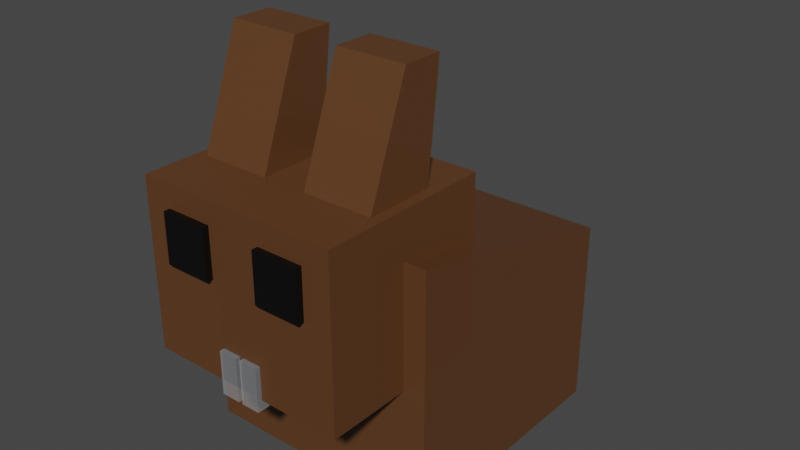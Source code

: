 # Source: Lowpoly_Bunny.blend  (saved by Blender 2.91.10; exported with 4.5.12 LTS)
import bpy
from mathutils import Matrix  # noqa: F401  (used for matrix-valued properties, if any)

bpy.ops.wm.read_factory_settings(use_empty=True)
scene = bpy.context.scene
scene.name = 'Scene'

# ---- collections
col_collection = bpy.data.collections.new('Collection'); scene.collection.children.link(col_collection)

# ---- images (referenced by path relative to the original .blend; pixels are not part of the script)
import os
ASSET_DIR = os.environ.get("B2B_ASSET_DIR", "")  # directory of the original .blend (textures are referenced by path, not embedded)
HERE = os.path.dirname(os.path.abspath(__file__))  # packed textures are extracted next to this script under _unpacked/

def load_image(name, relpath, width, height, colorspace="sRGB"):
    """Load a texture the original file referenced (path relative to the .blend, or extracted next to this script)."""
    p = next((c for c in (os.path.join(HERE, relpath), os.path.join(ASSET_DIR, relpath)) if relpath and os.path.exists(c)), "")
    if p:
        img = bpy.data.images.load(p, check_existing=True)
        img.name = name
    else:  # same state as the original file: an image datablock whose file is absent (Cycles renders it pink)
        img = bpy.data.images.new(name, width, height)
        img.source = "FILE"
        img.filepath = "//" + (relpath or name)
    img.colorspace_settings.name = colorspace
    return img
img_palette_psd = load_image('palette.psd', 'palette.psd', 1024, 1024, 'sRGB')

# ---- materials (node trees are filled in below, after node groups)
mat_white = bpy.data.materials.new('White')
mat_white.use_transparent_shadow = False
mat_white.diffuse_color = (0.7897, 0.8298, 0.8829, 1.0)
mat_white.roughness = 0.5
mat_bunny_001 = bpy.data.materials.new('Bunny.001')
mat_bunny_001.use_transparent_shadow = False
mat_bunny_001.diffuse_color = (0.1282, 0.05137, 0.01789, 1.0)
mat_bunny_001.roughness = 0.5
mat_black = bpy.data.materials.new('Black')
mat_black.use_transparent_shadow = False
mat_black.diffuse_color = (0.0, 0.0, 0.0, 1.0)
mat_black.roughness = 0.5
mat_bunny = bpy.data.materials.new('Bunny')
mat_bunny.use_transparent_shadow = False
mat_bunny.diffuse_color = (0.1041, 0.8, 0.07636, 1.0)
mat_bunny.roughness = 0.5

# ---- material node trees
mat_white.use_nodes = True; mat_white.node_tree.nodes.clear()
_N = mat_white.node_tree.nodes; _L = mat_white.node_tree.links
n0 = _N.new('ShaderNodeBsdfPrincipled'); n0.name = 'Principled BSDF'; n0.location = (10, 300)
n0.distribution = 'GGX'
n0.subsurface_method = 'BURLEY'
n0.inputs[0].default_value = (0.7897, 0.8298, 0.8829, 1.0)
n0.inputs[3].default_value = 1.45
n0.inputs[4].default_value = 0.2103
n0.inputs[27].default_value = (0.7897, 0.8298, 0.8829, 1.0)
n1 = _N.new('ShaderNodeOutputMaterial'); n1.name = 'Material Output'; n1.location = (300, 300)
n2 = _N.new('ShaderNodeNormalMap'); n2.name = 'Normal Map'; n2.location = (-300, -300)
n2.label = 'Normal/Map'
_L.new(n0.outputs[0], n1.inputs[0])
_L.new(n2.outputs[0], n0.inputs[5])
n1.is_active_output = True
mat_bunny_001.use_nodes = True; mat_bunny_001.node_tree.nodes.clear()
_N = mat_bunny_001.node_tree.nodes; _L = mat_bunny_001.node_tree.links
n0 = _N.new('ShaderNodeBsdfPrincipled'); n0.name = 'Principled BSDF'; n0.location = (10, 300)
n0.distribution = 'GGX'
n0.subsurface_method = 'BURLEY'
n0.inputs[0].default_value = (0.1274, 0.05127, 0.01764, 1.0)
n0.inputs[3].default_value = 1.45
n0.inputs[4].default_value = 0.8718
n0.inputs[27].default_value = (0.1282, 0.05137, 0.01789, 1.0)
n1 = _N.new('ShaderNodeOutputMaterial'); n1.name = 'Material Output'; n1.location = (300, 300)
n2 = _N.new('ShaderNodeNormalMap'); n2.name = 'Normal Map'; n2.location = (-300, -300)
n2.label = 'Normal/Map'
_L.new(n0.outputs[0], n1.inputs[0])
_L.new(n2.outputs[0], n0.inputs[5])
n1.is_active_output = True
mat_black.use_nodes = True; mat_black.node_tree.nodes.clear()
_N = mat_black.node_tree.nodes; _L = mat_black.node_tree.links
n0 = _N.new('ShaderNodeBsdfPrincipled'); n0.name = 'Principled BSDF'; n0.location = (10, 300)
n0.distribution = 'GGX'
n0.subsurface_method = 'BURLEY'
n0.inputs[0].default_value = (0.0, 0.0, 0.0, 1.0)
n0.inputs[3].default_value = 1.45
n0.inputs[27].default_value = (0.0, 0.0, 0.0, 1.0)
n1 = _N.new('ShaderNodeOutputMaterial'); n1.name = 'Material Output'; n1.location = (300, 300)
n2 = _N.new('ShaderNodeNormalMap'); n2.name = 'Normal Map'; n2.location = (-300, -300)
n2.label = 'Normal/Map'
_L.new(n0.outputs[0], n1.inputs[0])
_L.new(n2.outputs[0], n0.inputs[5])
n1.is_active_output = True
mat_bunny.use_nodes = True; mat_bunny.node_tree.nodes.clear()
_N = mat_bunny.node_tree.nodes; _L = mat_bunny.node_tree.links
n0 = _N.new('ShaderNodeBsdfPrincipled'); n0.name = 'Principled BSDF'; n0.location = (10, 300)
n0.distribution = 'GGX'
n0.subsurface_method = 'BURLEY'
n0.inputs[3].default_value = 1.45
n0.inputs[4].default_value = 0.8959
n0.inputs[27].default_value = (0.1041, 0.8, 0.07636, 1.0)
n1 = _N.new('ShaderNodeOutputMaterial'); n1.name = 'Material Output'; n1.location = (300, 300)
n2 = _N.new('ShaderNodeNormalMap'); n2.name = 'Normal Map'; n2.location = (-300, -300)
n2.label = 'Normal/Map'
n3 = _N.new('ShaderNodeTexImage'); n3.name = 'Image Texture'; n3.location = (-280, 260)
n3.image = img_palette_psd
_L.new(n0.outputs[0], n1.inputs[0])
_L.new(n2.outputs[0], n0.inputs[5])
_L.new(n3.outputs[0], n0.inputs[0])
n1.is_active_output = True

# ---- world
world_world = bpy.data.worlds.new('World'); scene.world = world_world
world_world.use_nodes = True; world_world.node_tree.nodes.clear()
_N = world_world.node_tree.nodes; _L = world_world.node_tree.links
n0 = _N.new('ShaderNodeOutputWorld'); n0.name = 'World Output'; n0.location = (300, 300)
n1 = _N.new('ShaderNodeBackground'); n1.name = 'Background'; n1.location = (10, 300)
n1.inputs[0].default_value = (0.05088, 0.05088, 0.05088, 1.0)
_L.new(n1.outputs[0], n0.inputs[0])
n0.is_active_output = True
world_world.color = (0.05088, 0.05088, 0.05088)
world_world.use_sun_shadow = False
world_world.sun_shadow_jitter_overblur = 0.0

# ---- meshes
me_cube_001 = bpy.data.meshes.new('Cube.001')
me_cube_001.from_pydata([(0.01707, -1.708, 0.9373), (0.01707, -1.708, 1.28), (0.01707, -1.607, 0.9373), (0.01707, -1.607, 1.28), (0.1678, -1.708, 0.9373), (0.1678, -1.708, 1.28), (0.1678, -1.607, 0.9373), (0.1678, -1.607, 1.28), (0.2216, -1.72, 1.785), (0.2216, -1.72, 2.176), (0.2216, -1.452, 1.785), (0.2216, -1.452, 2.176), (0.5919, -1.72, 1.785), (0.5919, -1.72, 2.176), (0.5919, -1.452, 1.785), (0.5919, -1.452, 2.176), (0.1686, 1.485, 0.5337), (0.2698, 1.199, 0.4497), (0.1686, 0.9119, 0.5337), (0.2698, 1.485, 0.7365), (0.4131, 1.199, 0.7365), (0.2698, 0.9119, 0.7365), (0.1686, 1.485, 0.9392), (0.2698, 1.199, 1.023), (0.1686, 0.9119, 0.9392), (-0.01707, -1.708, 0.9373), (-0.01707, -1.708, 1.28), (-0.01707, -1.607, 0.9373), (-0.01707, -1.607, 1.28), (-0.1678, -1.708, 0.9373), (-0.1678, -1.708, 1.28), (-0.1678, -1.607, 0.9373), (-0.1678, -1.607, 1.28), (-0.2216, -1.72, 1.785), (-0.2216, -1.72, 2.176), (-0.2216, -1.452, 1.785), (-0.2216, -1.452, 2.176), (-0.5919, -1.72, 1.785), (-0.5919, -1.72, 2.176), (-0.5919, -1.452, 1.785), (-0.5919, -1.452, 2.176), (0.0, 1.485, 0.4497), (0.0, 1.199, 0.3309), (0.0, 0.9119, 0.4497), (-0.1686, 1.485, 0.5337), (-0.2698, 1.199, 0.4497), (-0.1686, 0.9119, 0.5337), (-0.2698, 1.485, 0.7365), (-0.4131, 1.199, 0.7365), (-0.2698, 0.9119, 0.7365), (-0.1686, 1.485, 0.9392), (-0.2698, 1.199, 1.023), (-0.1686, 0.9119, 0.9392), (0.0, 1.485, 1.023), (0.0, 1.199, 1.142), (0.0, 0.9119, 1.023), (0.0, 1.604, 0.7365), (0.8142, -1.669, 1.015), (0.8142, -1.669, 2.356), (0.8142, -0.2627, 1.015), (0.8142, -0.2627, 2.356), (0.9935, -1.0, 1.192e-07), (0.9935, -1.0, 2.0), (0.9935, 1.0, 1.192e-07), (0.9935, 1.0, 1.502), (-0.8142, -1.669, 1.015), (-0.8142, -1.669, 2.356), (-0.8142, -0.2627, 1.015), (-0.8142, -0.2627, 2.356), (-0.9935, -1.0, 1.192e-07), (-0.9935, -1.0, 2.0), (-0.9935, 1.0, 1.192e-07), (-0.9935, 1.0, 1.502), (0.1756, -1.222, 2.323), (0.1756, -0.8819, 3.233), (0.1756, -0.6647, 2.323), (0.1756, -0.5612, 3.233), (0.7325, -1.222, 2.323), (0.7325, -0.8819, 3.233), (0.7325, -0.6647, 2.323), (0.7325, -0.5612, 3.233), (-0.1756, -1.222, 2.323), (-0.1756, -0.8819, 3.233), (-0.1756, -0.6647, 2.323), (-0.1756, -0.5612, 3.233), (-0.7325, -1.222, 2.323), (-0.7325, -0.8819, 3.233), (-0.7325, -0.6647, 2.323), (-0.7325, -0.5612, 3.233)], [], [(0, 1, 3, 2), (2, 3, 7, 6), (6, 7, 5, 4), (4, 5, 1, 0), (2, 6, 4, 0), (7, 3, 1, 5), (8, 9, 11, 10), (14, 15, 13, 12), (12, 13, 9, 8), (10, 14, 12, 8), (15, 11, 9, 13), (42, 41, 16, 17), (43, 42, 17, 18), (41, 56, 16), (17, 16, 19, 20), (18, 17, 20, 21), (16, 56, 19), (20, 19, 22, 23), (21, 20, 23, 24), (19, 56, 22), (23, 22, 53, 54), (24, 23, 54, 55), (22, 56, 53), (25, 27, 28, 26), (27, 31, 32, 28), (31, 29, 30, 32), (29, 25, 26, 30), (27, 25, 29, 31), (32, 30, 26, 28), (33, 35, 36, 34), (39, 37, 38, 40), (37, 33, 34, 38), (35, 33, 37, 39), (40, 38, 34, 36), (42, 45, 44, 41), (43, 46, 45, 42), (41, 44, 56), (45, 48, 47, 44), (46, 49, 48, 45), (44, 47, 56), (48, 51, 50, 47), (49, 52, 51, 48), (47, 50, 56), (51, 54, 53, 50), (52, 55, 54, 51), (50, 53, 56), (72, 70, 62, 64), (59, 60, 58, 57), (65, 57, 58, 66), (69, 61, 62, 70), (63, 64, 62, 61), (57, 65, 67, 59), (59, 67, 68, 60), (63, 71, 72, 64), (69, 71, 63, 61), (67, 65, 66, 68), (71, 69, 70, 72), (68, 66, 58, 60), (73, 74, 76, 75), (75, 76, 80, 79), (79, 80, 78, 77), (77, 78, 74, 73), (80, 76, 74, 78), (81, 83, 84, 82), (83, 87, 88, 84), (87, 85, 86, 88), (85, 81, 82, 86), (88, 86, 82, 84)])
me_cube_001.polygons.foreach_set('use_smooth', [True] * 68)
me_cube_001.polygons.foreach_set('material_index', [0, 0, 0, 0, 0, 0, 2, 2, 2, 2, 2, 0, 0, 0, 0, 0, 0, 0, 0, 0, 0, 0, 0, 0, 0, 0, 0, 0, 0, 2, 2, 2, 2, 2, 0, 0, 0, 0, 0, 0, 0, 0, 0, 0, 0, 0, 1, 1, 1, 1, 1, 1, 1, 1, 1, 1, 1, 1, 1, 1, 1, 1, 1, 1, 1, 1, 1, 1])
_k = set([(0, 1), (0, 2), (0, 4), (1, 3), (1, 5), (2, 3), (2, 6), (3, 7), (4, 5), (4, 6), (5, 7), (6, 7), (8, 9), (8, 10), (8, 12), (9, 11), (9, 13), (12, 13), (12, 14), (13, 15), (16, 17), (16, 19), (16, 41), (16, 56), (17, 18), (17, 20), (17, 42), (19, 20), (19, 22), (19, 56), (20, 21), (20, 23), (22, 23), (22, 53), (22, 56), (23, 24), (23, 54), (25, 26), (25, 27), (25, 29), (26, 28), (26, 30), (27, 28), (27, 31), (28, 32), (29, 30), (29, 31), (30, 32), (31, 32), (33, 34), (33, 35), (33, 37), (34, 36), (34, 38), (37, 38), (37, 39), (38, 40), (41, 42), (41, 44), (41, 56), (42, 43), (42, 45), (44, 45), (44, 47), (44, 56), (45, 46), (45, 48), (47, 48), (47, 50), (47, 56), (48, 49), (48, 51), (50, 51), (50, 53), (50, 56), (51, 52), (51, 54), (53, 54), (53, 56), (54, 55), (57, 58), (57, 59), (57, 65), (58, 60), (58, 66), (59, 60), (59, 67), (60, 68), (61, 62), (61, 63), (61, 69), (62, 64), (62, 70), (63, 64), (63, 71), (64, 72), (65, 66), (65, 67), (66, 68), (67, 68), (69, 70), (69, 71), (70, 72), (71, 72), (73, 74), (74, 76), (74, 78), (75, 76), (76, 80), (77, 78), (78, 80), (79, 80), (81, 82), (82, 84), (82, 86), (83, 84), (84, 88), (85, 86), (86, 88), (87, 88)])
me_cube_001.attributes.new('sharp_edge', 'BOOLEAN', 'EDGE').data.foreach_set('value', [ (min(e.vertices), max(e.vertices)) in _k for e in me_cube_001.edges])
_uv = me_cube_001.uv_layers.new(name='UVMap')
_uv.uv.foreach_set('vector', [0.1902, 0.9348, 0.1902, 0.9348, 0.1902, 0.9348, 0.1902, 0.9348, 0.1902, 0.9348, 0.1902, 0.9348, 0.1902, 0.9348, 0.1902, 0.9348, 0.1902, 0.9348, 0.1902, 0.9348, 0.1902, 0.9348, 0.1902, 0.9348, 0.1902, 0.9348, 0.1902, 0.9348, 0.1902, 0.9348, 0.1902, 0.9348, 0.1902, 0.9348, 0.1902, 0.9348, 0.1902, 0.9348, 0.1902, 0.9348, 0.1902, 0.9348, 0.1902, 0.9348, 0.1902, 0.9348, 0.1902, 0.9348, 0.05187, 0.9295, 0.05187, 0.9295, 0.05187, 0.9295, 0.05187, 0.9295, 0.05187, 0.9295, 0.05187, 0.9295, 0.05187, 0.9295, 0.05187, 0.9295, 0.05187, 0.9295, 0.05187, 0.9295, 0.05187, 0.9295, 0.05187, 0.9295, 0.05187, 0.9295, 0.05187, 0.9295, 0.05187, 0.9295, 0.05187, 0.9295, 0.05187, 0.9295, 0.05187, 0.9295, 0.05187, 0.9295, 0.05187, 0.9295, 0.1902, 0.9348, 0.1902, 0.9348, 0.1902, 0.9348, 0.1902, 0.9348, 0.1902, 0.9348, 0.1902, 0.9348, 0.1902, 0.9348, 0.1902, 0.9348, 0.1902, 0.9348, 0.1902, 0.9348, 0.1902, 0.9348, 0.1902, 0.9348, 0.1902, 0.9348, 0.1902, 0.9348, 0.1902, 0.9348, 0.1902, 0.9348, 0.1902, 0.9348, 0.1902, 0.9348, 0.1902, 0.9348, 0.1902, 0.9348, 0.1902, 0.9348, 0.1902, 0.9348, 0.1902, 0.9348, 0.1902, 0.9348, 0.1902, 0.9348, 0.1902, 0.9348, 0.1902, 0.9348, 0.1902, 0.9348, 0.1902, 0.9348, 0.1902, 0.9348, 0.1902, 0.9348, 0.1902, 0.9348, 0.1902, 0.9348, 0.1902, 0.9348, 0.1902, 0.9348, 0.1902, 0.9348, 0.1902, 0.9348, 0.1902, 0.9348, 0.1902, 0.9348, 0.1902, 0.9348, 0.1902, 0.9348, 0.1902, 0.9348, 0.1902, 0.9348, 0.1902, 0.9348, 0.1902, 0.9348, 0.1902, 0.9348, 0.1902, 0.9348, 0.1902, 0.9348, 0.1902, 0.9348, 0.1902, 0.9348, 0.1902, 0.9348, 0.1902, 0.9348, 0.1902, 0.9348, 0.1902, 0.9348, 0.1902, 0.9348, 0.1902, 0.9348, 0.1902, 0.9348, 0.1902, 0.9348, 0.1902, 0.9348, 0.1902, 0.9348, 0.1902, 0.9348, 0.1902, 0.9348, 0.1902, 0.9348, 0.1902, 0.9348, 0.1902, 0.9348, 0.1902, 0.9348, 0.1902, 0.9348, 0.1902, 0.9348, 0.05187, 0.9295, 0.05187, 0.9295, 0.05187, 0.9295, 0.05187, 0.9295, 0.05187, 0.9295, 0.05187, 0.9295, 0.05187, 0.9295, 0.05187, 0.9295, 0.05187, 0.9295, 0.05187, 0.9295, 0.05187, 0.9295, 0.05187, 0.9295, 0.05187, 0.9295, 0.05187, 0.9295, 0.05187, 0.9295, 0.05187, 0.9295, 0.05187, 0.9295, 0.05187, 0.9295, 0.05187, 0.9295, 0.05187, 0.9295, 0.1902, 0.9348, 0.1902, 0.9348, 0.1902, 0.9348, 0.1902, 0.9348, 0.1902, 0.9348, 0.1902, 0.9348, 0.1902, 0.9348, 0.1902, 0.9348, 0.1902, 0.9348, 0.1902, 0.9348, 0.1902, 0.9348, 0.1902, 0.9348, 0.1902, 0.9348, 0.1902, 0.9348, 0.1902, 0.9348, 0.1902, 0.9348, 0.1902, 0.9348, 0.1902, 0.9348, 0.1902, 0.9348, 0.1902, 0.9348, 0.1902, 0.9348, 0.1902, 0.9348, 0.1902, 0.9348, 0.1902, 0.9348, 0.1902, 0.9348, 0.1902, 0.9348, 0.1902, 0.9348, 0.1902, 0.9348, 0.1902, 0.9348, 0.1902, 0.9348, 0.1902, 0.9348, 0.1902, 0.9348, 0.1902, 0.9348, 0.1902, 0.9348, 0.1902, 0.9348, 0.1902, 0.9348, 0.1902, 0.9348, 0.1902, 0.9348, 0.1902, 0.9348, 0.1902, 0.9348, 0.1902, 0.9348, 0.1902, 0.9348, 0.1902, 0.9348, 0.1902, 0.9348, 0.3216, 0.9409, 0.3216, 0.9409, 0.3216, 0.9409, 0.3216, 0.9409, 0.3216, 0.9409, 0.3216, 0.9409, 0.3216, 0.9409, 0.3216, 0.9409, 0.3216, 0.9409, 0.3216, 0.9409, 0.3216, 0.9409, 0.3216, 0.9409, 0.3216, 0.9409, 0.3216, 0.9409, 0.3216, 0.9409, 0.3216, 0.9409, 0.3216, 0.9409, 0.3216, 0.9409, 0.3216, 0.9409, 0.3216, 0.9409, 0.3216, 0.9409, 0.3216, 0.9409, 0.3216, 0.9409, 0.3216, 0.9409, 0.3216, 0.9409, 0.3216, 0.9409, 0.3216, 0.9409, 0.3216, 0.9409, 0.3216, 0.9409, 0.3216, 0.9409, 0.3216, 0.9409, 0.3216, 0.9409, 0.3216, 0.9409, 0.3216, 0.9409, 0.3216, 0.9409, 0.3216, 0.9409, 0.3216, 0.9409, 0.3216, 0.9409, 0.3216, 0.9409, 0.3216, 0.9409, 0.3216, 0.9409, 0.3216, 0.9409, 0.3216, 0.9409, 0.3216, 0.9409, 0.3216, 0.9409, 0.3216, 0.9409, 0.3216, 0.9409, 0.3216, 0.9409, 0.3216, 0.9409, 0.3216, 0.9409, 0.3216, 0.9409, 0.3216, 0.9409, 0.3216, 0.9409, 0.3216, 0.9409, 0.3216, 0.9409, 0.3216, 0.9409, 0.3216, 0.9409, 0.3216, 0.9409, 0.3216, 0.9409, 0.3216, 0.9409, 0.3216, 0.9409, 0.3216, 0.9409, 0.3216, 0.9409, 0.3216, 0.9409, 0.3216, 0.9409, 0.3216, 0.9409, 0.3216, 0.9409, 0.3216, 0.9409, 0.3216, 0.9409, 0.3216, 0.9409, 0.3216, 0.9409, 0.3216, 0.9409, 0.3216, 0.9409, 0.3216, 0.9409, 0.3216, 0.9409, 0.3216, 0.9409, 0.3216, 0.9409, 0.3216, 0.9409, 0.3216, 0.9409, 0.3216, 0.9409, 0.3216, 0.9409, 0.3216, 0.9409, 0.3216, 0.9409, 0.3216, 0.9409, 0.3216, 0.9409, 0.3216, 0.9409, 0.3216, 0.9409, 0.3216, 0.9409])
me_cube_001.materials.append(mat_white)
me_cube_001.materials.append(mat_bunny_001)
me_cube_001.materials.append(mat_black)
me_cube_001.materials.append(mat_bunny)
me_cube_001.use_remesh_fix_poles = True
me_cube_001.use_remesh_preserve_attributes = False
me_cube_001.use_mirror_vertex_groups = False
me_cube_001.update()
me_cube_001.normals_split_custom_set([tuple(v) for v in zip(*[iter([-1.0, 0.0, 0.0, -1.0, 0.0, 0.0, -1.0, 0.0, 0.0, -1.0, 0.0, 0.0, 0.0, 1.0, 0.0, 0.0, 1.0, 0.0, 0.0, 1.0, 0.0, 0.0, 1.0, 0.0, 1.0, 0.0, 0.0, 1.0, 0.0, 0.0, 1.0, 0.0, 0.0, 1.0, 0.0, 0.0, 0.0, -1.0, 0.0, 0.0, -1.0, 0.0, 0.0, -1.0, 0.0, 0.0, -1.0, 0.0, 0.0, 0.0, -1.0, 0.0, 0.0, -1.0, 0.0, 0.0, -1.0, 0.0, 0.0, -1.0, 0.0, 0.0, 1.0, 0.0, 0.0, 1.0, 0.0, 0.0, 1.0, 0.0, 0.0, 1.0, -1.0, 0.0, 0.0, -1.0, 0.0, 0.0, -1.0, 0.0, 0.0, -1.0, 0.0, 0.0, 1.0, 0.0, 0.0, 1.0, 0.0, 0.0, 1.0, 0.0, 0.0, 1.0, 0.0, 0.0, 0.0, -1.0, 0.0, 0.0, -1.0, 0.0, 0.0, -1.0, 0.0, 0.0, -1.0, 0.0, 0.0, 0.0, -1.0, 0.0, 0.0, -1.0, 0.0, 0.0, -1.0, 0.0, 0.0, -1.0, 0.0, 0.0, 1.0, 0.0, 0.0, 1.0, 0.0, 0.0, 1.0, 0.0, 0.0, 1.0, 0.3904, 0.3674, -0.8441, 0.3904, 0.3674, -0.8441, 0.3904, 0.3674, -0.8441, 0.3904, 0.3674, -0.8441, 0.3904, -0.3674, -0.8441, 0.3904, -0.3674, -0.8441, 0.3904, -0.3674, -0.8441, 0.3904, -0.3674, -0.8441, 0.1873, 0.9075, -0.3759, 0.1873, 0.9075, -0.3759, 0.1873, 0.9075, -0.3759, 0.8168, 0.4079, -0.4079, 0.8168, 0.4079, -0.4079, 0.8168, 0.4079, -0.4079, 0.8168, 0.4079, -0.4079, 0.8168, -0.4079, -0.4079, 0.8168, -0.4079, -0.4079, 0.8168, -0.4079, -0.4079, 0.8168, -0.4079, -0.4079, 0.395, 0.8973, -0.1972, 0.395, 0.8973, -0.1972, 0.395, 0.8973, -0.1972, 0.8168, 0.4079, 0.4079, 0.8168, 0.4079, 0.4079, 0.8168, 0.4079, 0.4079, 0.8168, 0.4079, 0.4079, 0.8168, -0.4079, 0.4079, 0.8168, -0.4079, 0.4079, 0.8168, -0.4079, 0.4079, 0.8168, -0.4079, 0.4079, 0.395, 0.8973, 0.1972, 0.395, 0.8973, 0.1972, 0.395, 0.8973, 0.1972, 0.3904, 0.3674, 0.8441, 0.3904, 0.3674, 0.8441, 0.3904, 0.3674, 0.8441, 0.3904, 0.3674, 0.8441, 0.3904, -0.3674, 0.8441, 0.3904, -0.3674, 0.8441, 0.3904, -0.3674, 0.8441, 0.3904, -0.3674, 0.8441, 0.1873, 0.9075, 0.3759, 0.1873, 0.9075, 0.3759, 0.1873, 0.9075, 0.3759, 1.0, 0.0, 0.0, 1.0, 0.0, 0.0, 1.0, 0.0, 0.0, 1.0, 0.0, 0.0, 0.0, 1.0, 0.0, 0.0, 1.0, 0.0, 0.0, 1.0, 0.0, 0.0, 1.0, 0.0, -1.0, 0.0, 0.0, -1.0, 0.0, 0.0, -1.0, 0.0, 0.0, -1.0, 0.0, 0.0, 0.0, -1.0, 0.0, 0.0, -1.0, 0.0, 0.0, -1.0, 0.0, 0.0, -1.0, 0.0, 0.0, 0.0, -1.0, 0.0, 0.0, -1.0, 0.0, 0.0, -1.0, 0.0, 0.0, -1.0, 0.0, 0.0, 1.0, 0.0, 0.0, 1.0, 0.0, 0.0, 1.0, 0.0, 0.0, 1.0, 1.0, 0.0, 0.0, 1.0, 0.0, 0.0, 1.0, 0.0, 0.0, 1.0, 0.0, 0.0, -1.0, 0.0, 0.0, -1.0, 0.0, 0.0, -1.0, 0.0, 0.0, -1.0, 0.0, 0.0, 0.0, -1.0, 0.0, 0.0, -1.0, 0.0, 0.0, -1.0, 0.0, 0.0, -1.0, 0.0, 0.0, 0.0, -1.0, 0.0, 0.0, -1.0, 0.0, 0.0, -1.0, 0.0, 0.0, -1.0, 0.0, 0.0, 1.0, 0.0, 0.0, 1.0, 0.0, 0.0, 1.0, 0.0, 0.0, 1.0, -0.3904, 0.3674, -0.8441, -0.3904, 0.3674, -0.8441, -0.3904, 0.3674, -0.8441, -0.3904, 0.3674, -0.8441, -0.3904, -0.3674, -0.8441, -0.3904, -0.3674, -0.8441, -0.3904, -0.3674, -0.8441, -0.3904, -0.3674, -0.8441, -0.1873, 0.9075, -0.3759, -0.1873, 0.9075, -0.3759, -0.1873, 0.9075, -0.3759, -0.8168, 0.4079, -0.4079, -0.8168, 0.4079, -0.4079, -0.8168, 0.4079, -0.4079, -0.8168, 0.4079, -0.4079, -0.8168, -0.4079, -0.4079, -0.8168, -0.4079, -0.4079, -0.8168, -0.4079, -0.4079, -0.8168, -0.4079, -0.4079, -0.395, 0.8973, -0.1972, -0.395, 0.8973, -0.1972, -0.395, 0.8973, -0.1972, -0.8168, 0.4079, 0.4079, -0.8168, 0.4079, 0.4079, -0.8168, 0.4079, 0.4079, -0.8168, 0.4079, 0.4079, -0.8168, -0.4079, 0.4079, -0.8168, -0.4079, 0.4079, -0.8168, -0.4079, 0.4079, -0.8168, -0.4079, 0.4079, -0.395, 0.8973, 0.1972, -0.395, 0.8973, 0.1972, -0.395, 0.8973, 0.1972, -0.3904, 0.3674, 0.8441, -0.3904, 0.3674, 0.8441, -0.3904, 0.3674, 0.8441, -0.3904, 0.3674, 0.8441, -0.3904, -0.3674, 0.8441, -0.3904, -0.3674, 0.8441, -0.3904, -0.3674, 0.8441, -0.3904, -0.3674, 0.8441, -0.1873, 0.9075, 0.3759, -0.1873, 0.9075, 0.3759, -0.1873, 0.9075, 0.3759, 0.0, 0.2416, 0.9704, 0.0, 0.2416, 0.9704, 0.0, 0.2416, 0.9704, 0.0, 0.2416, 0.9704, 1.0, 0.0, 0.0, 1.0, 0.0, 0.0, 1.0, 0.0, 0.0, 1.0, 0.0, 0.0, 0.0, -1.0, 0.0, 0.0, -1.0, 0.0, 0.0, -1.0, 0.0, 0.0, -1.0, 0.0, 0.0, -1.0, 0.0, 0.0, -1.0, 0.0, 0.0, -1.0, 0.0, 0.0, -1.0, 0.0, 1.0, -3.404e-08, 0.0, 1.0, -3.404e-08, 0.0, 1.0, -3.404e-08, 0.0, 1.0, -3.404e-08, 0.0, 0.0, 0.0, -1.0, 0.0, 0.0, -1.0, 0.0, 0.0, -1.0, 0.0, 0.0, -1.0, 0.0, 1.0, 0.0, 0.0, 1.0, 0.0, 0.0, 1.0, 0.0, 0.0, 1.0, 0.0, 0.0, 1.0, 0.0, 0.0, 1.0, 0.0, 0.0, 1.0, 0.0, 0.0, 1.0, 0.0, 0.0, 0.0, -1.0, 0.0, 0.0, -1.0, 0.0, 0.0, -1.0, 0.0, 0.0, -1.0, -1.0, 0.0, 0.0, -1.0, 0.0, 0.0, -1.0, 0.0, 0.0, -1.0, 0.0, 0.0, -1.0, -2.553e-08, 0.0, -1.0, -2.553e-08, 0.0, -1.0, -2.553e-08, 0.0, -1.0, -2.553e-08, 0.0, 0.0, 0.0, 1.0, 0.0, 0.0, 1.0, 0.0, 0.0, 1.0, 0.0, 0.0, 1.0, -1.0, 0.0, 0.0, -1.0, 0.0, 0.0, -1.0, 0.0, 0.0, -1.0, 0.0, 0.0, 0.0, 0.9936, -0.113, 0.0, 0.9936, -0.113, 0.0, 0.9936, -0.113, 0.0, 0.9936, -0.113, 1.0, 0.0, 0.0, 1.0, 0.0, 0.0, 1.0, 0.0, 0.0, 1.0, 0.0, 0.0, 0.0, -0.9369, 0.3496, 0.0, -0.9369, 0.3496, 0.0, -0.9369, 0.3496, 0.0, -0.9369, 0.3496, 0.0, 0.0, 1.0, 0.0, 0.0, 1.0, 0.0, 0.0, 1.0, 0.0, 0.0, 1.0, 1.0, 0.0, 0.0, 1.0, 0.0, 0.0, 1.0, 0.0, 0.0, 1.0, 0.0, 0.0, 0.0, 0.9936, -0.113, 0.0, 0.9936, -0.113, 0.0, 0.9936, -0.113, 0.0, 0.9936, -0.113, -1.0, 0.0, 0.0, -1.0, 0.0, 0.0, -1.0, 0.0, 0.0, -1.0, 0.0, 0.0, 0.0, -0.9369, 0.3496, 0.0, -0.9369, 0.3496, 0.0, -0.9369, 0.3496, 0.0, -0.9369, 0.3496, 0.0, 0.0, 1.0, 0.0, 0.0, 1.0, 0.0, 0.0, 1.0, 0.0, 0.0, 1.0])] * 3)])

# ---- objects
ob_rabbit = bpy.data.objects.new('Rabbit', me_cube_001)

# ---- transforms, parenting, visibility, modifiers, constraints
ob_rabbit.location = (0.0, 0.0, 0.0)
ob_rabbit.rotation_euler = (-1.629e-07, 0.0, 0.0)
ob_rabbit.color = (0.8, 0.8, 0.8, 1.0)
ob_rabbit.lineart.crease_threshold = 0.0

# ---- collection membership
col_collection.objects.link(ob_rabbit)

# ---- scene / render settings (as saved in the file)
scene.frame_start = 1; scene.frame_end = 250; scene.frame_set(1)
scene.render.engine = 'BLENDER_EEVEE_NEXT'
scene.cycles.use_denoising = False
scene.cycles.samples = 128
scene.cycles.sampling_pattern = 'TABULATED_SOBOL'
scene.cycles.use_adaptive_sampling = False
scene.cycles.use_light_tree = False
scene.view_settings.view_transform = 'Filmic'
bpy.context.view_layer.update()

# ---- added for rendering (the .blend has no active camera and no usable light): camera, sun
cam_auto = bpy.data.cameras.new('AutoCamera')
cam_auto.lens = 50.0
cam_auto.sensor_width = 36.0
cam_auto.clip_end = 1000.0
ob_auto_camera = bpy.data.objects.new('AutoCamera', cam_auto)
scene.collection.objects.link(ob_auto_camera)
ob_auto_camera.location = (4.66803, -5.65958, 5.35115)
ob_auto_camera.rotation_euler = (1.09748, -7.21219e-08, 0.694738)
scene.camera = ob_auto_camera
light_auto_sun = bpy.data.lights.new('AutoSun', 'SUN')
light_auto_sun.energy = 3.0
light_auto_sun.angle = 0.0523599
ob_auto_sun = bpy.data.objects.new('AutoSun', light_auto_sun)
scene.collection.objects.link(ob_auto_sun)
ob_auto_sun.rotation_euler = (0.872665, 0.174533, 0.523599)
bpy.context.view_layer.update()
